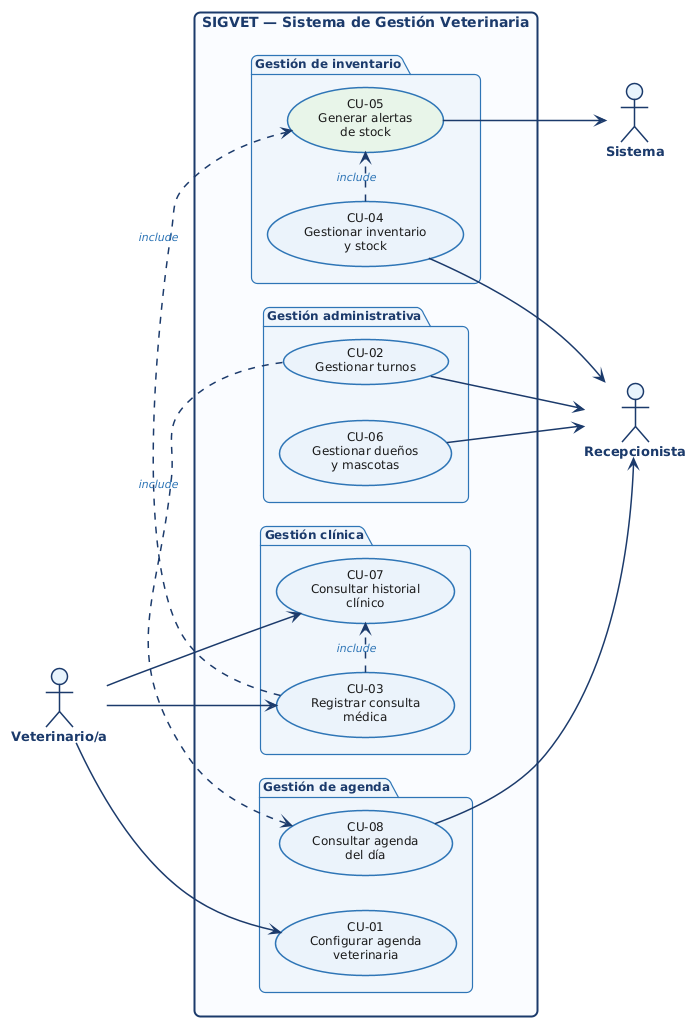

The diagram above was rendered by PlantUML. Its source (embedded in the PNG):
@startuml SIGVET_Diagrama_Casos_de_Uso

!theme plain
skinparam defaultFontName Arial
skinparam defaultFontSize 13
skinparam backgroundColor #FFFFFF
skinparam shadowing false
skinparam roundCorner 12

skinparam actor {
  BackgroundColor     #E8F4FD
  BorderColor         #1B3A6B
  BorderThickness     1.5
  FontColor           #1B3A6B
  FontStyle           bold
  FontSize            13
}

skinparam usecase {
  BackgroundColor     #EBF3FB
  BorderColor         #2E75B6
  BorderThickness     1.5
  FontColor           #1A1A1A
  FontSize            12
  StereotypeFontColor #2E75B6
  StereotypeFontSize  10
}

skinparam package {
  BackgroundColor     #F0F6FC
  BorderColor         #2E75B6
  BorderThickness     1.2
  FontColor           #1B3A6B
  FontSize            12
  FontStyle           bold
}

skinparam rectangle {
  BackgroundColor     #FAFCFF
  BorderColor         #1B3A6B
  BorderThickness     2
  FontColor           #1B3A6B
  FontSize            14
  FontStyle           bold
}

skinparam arrow {
  Color               #1B3A6B
  FontColor           #2E75B6
  FontSize            11
  FontStyle           italic
  Thickness           1.5
}

skinparam note {
  BackgroundColor     #FFFDE7
  BorderColor         #F9A825
  FontSize            11
}

left to right direction

' ── Actores ─────────────────────────────────────────────────────────
actor "Veterinario/a" as Vet
actor "Recepcionista" as Rec
actor "Sistema"       as Sys

' ── Sistema ──────────────────────────────────────────────────────────
rectangle "SIGVET — Sistema de Gestión Veterinaria" {

  package "Gestión de inventario" as PKG_INV {
    usecase "CU-04\nGestionar inventario\ny stock"    as CU04  #EBF3FB
    usecase "CU-05\nGenerar alertas\nde stock"        as CU05  #E8F5E9
  }

  package "Gestión administrativa" as PKG_ADM {
    usecase "CU-06\nGestionar dueños\ny mascotas"     as CU06  #EBF3FB
    usecase "CU-02\nGestionar turnos"                 as CU02  #EBF3FB
  }

  package "Gestión clínica" as PKG_CLI {
    usecase "CU-03\nRegistrar consulta\nmédica"       as CU03  #EBF3FB
    usecase "CU-07\nConsultar historial\nclínico"     as CU07  #EBF3FB
  }

  package "Gestión de agenda" as PKG_AGE {
    usecase "CU-01\nConfigurar agenda\nveterinaria"   as CU01  #EBF3FB
    usecase "CU-08\nConsultar agenda\ndel día"        as CU08  #EBF3FB
  }

}

' ── Asociaciones Veterinario/a (izquierda) ──────────────────────────
Vet --> CU01
Vet --> CU03
Vet --> CU07

' ── Asociaciones Recepcionista (derecha) ────────────────────────────
CU02 --> Rec
CU04 --> Rec
CU06 --> Rec
CU08 --> Rec

' ── Asociaciones Sistema (derecha, debajo) ──────────────────────────
CU05 --> Sys

' ── Relaciones «include» ────────────────────────────────────────────
CU03 .> CU07 : «include»
CU03 .> CU05 : «include»
CU04 .> CU05 : «include»
CU02 .> CU08 : «include»

@enduml